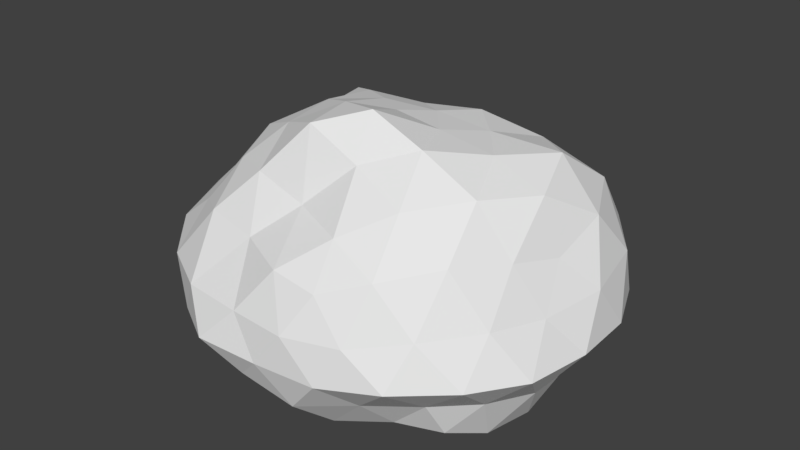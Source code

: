 # Source: Rock01.blend  (saved by Blender 2.78.0; exported with 4.5.12 LTS)
import bpy
from mathutils import Matrix  # noqa: F401  (used for matrix-valued properties, if any)

bpy.ops.wm.read_factory_settings(use_empty=True)
scene = bpy.context.scene
scene.name = 'Scene'

# ---- collections
col_collection_1 = bpy.data.collections.new('Collection 1'); scene.collection.children.link(col_collection_1)

# ---- world
world_world = bpy.data.worlds.new('World'); scene.world = world_world
world_world.color = (0.05088, 0.05088, 0.05088)
world_world.use_sun_shadow = False
world_world.sun_shadow_jitter_overblur = 0.0
world_world.cycles.sampling_method = 'MANUAL'

# ---- meshes
me_icosphere = bpy.data.meshes.new('Icosphere')
me_icosphere.from_pydata([(0.03786, -0.05635, -0.6134), (1.176, -0.8222, -0.5618), (-0.4444, -1.374, -0.3262), (-1.457, 0.02584, -0.5721), (-0.4589, 1.391, -0.3291), (1.182, 0.8028, -0.3984), (0.4495, -1.478, 0.7106), (-1.296, -0.9258, 0.7484), (-1.444, 1.02, 0.8385), (0.4886, 1.484, 0.7708), (1.58, 0.0386, 0.7753), (0.01248, -0.0132, 1.6), (-0.2947, -1.106, -0.5526), (-0.1581, -0.7898, -0.6647), (-0.04498, -0.3942, -0.6308), (0.2954, -0.259, -0.6119), (0.6238, -0.4946, -0.6265), (0.9531, -0.7211, -0.678), (0.8256, -1.02, -0.5121), (0.3849, -1.237, -0.5836), (-0.03558, -1.328, -0.5196), (1.295, 0.4264, -0.496), (1.429, -0.02553, -0.694), (1.341, -0.4705, -0.6892), (0.2909, 0.1374, -0.5791), (0.5435, 0.3218, -0.5171), (0.8817, 0.5885, -0.4524), (-1.116, 0.01678, -0.622), (-0.6574, 0.02996, -0.576), (-0.3056, 4.434e-05, -0.6063), (-0.7555, -1.168, -0.3733), (-1.031, -0.7896, -0.4751), (-1.298, -0.3732, -0.5887), (-0.3788, 1.109, -0.5186), (-0.2363, 0.6587, -0.5798), (-0.1079, 0.2921, -0.6048), (-1.415, 0.4413, -0.7005), (-1.144, 0.8263, -0.6488), (-0.7423, 1.113, -0.4523), (-0.06536, 1.399, -0.3718), (0.3704, 1.289, -0.4113), (0.7856, 1.028, -0.3587), (1.672, -0.2489, 0.407), (1.787, -0.5704, 0.04436), (1.439, -0.6694, -0.2507), (1.535, 0.7932, -0.2558), (1.858, 0.6116, 0.03088), (1.807, 0.3046, 0.4607), (0.2541, -1.658, 0.3614), (-0.002209, -1.696, 0.03091), (-0.2519, -1.6, -0.2161), (1.131, -1.011, -0.2286), (1.078, -1.447, 0.08572), (0.745, -1.52, 0.3796), (-1.689, -0.8732, 0.4466), (-1.808, -0.5818, 0.08264), (-1.634, -0.2444, -0.2567), (-0.7548, -1.501, -0.1711), (-1.052, -1.454, 0.006923), (-1.306, -1.308, 0.3797), (-1.374, 1.345, 0.4095), (-1.117, 1.56, 0.01783), (-0.7758, 1.543, -0.1971), (-1.742, 0.2881, -0.3253), (-1.867, 0.5807, 0.01875), (-1.711, 0.856, 0.4779), (0.8152, 1.663, 0.4876), (1.179, 1.637, 0.007853), (1.289, 1.261, -0.325), (-0.2813, 1.734, -0.2052), (-0.001532, 1.885, -0.02572), (0.2916, 1.791, 0.4598), (1.435, -0.3762, 0.8471), (1.18, -0.8333, 0.9053), (0.8338, -1.266, 0.8491), (0.0493, -1.482, 0.776), (-0.4318, -1.263, 0.8011), (-0.9276, -1.188, 0.8613), (-1.445, -0.4714, 0.8602), (-1.524, -0.00774, 0.914), (-1.559, 0.6109, 0.9161), (-1.033, 1.325, 0.9332), (-0.5103, 1.452, 0.9014), (0.04826, 1.448, 0.7732), (0.9215, 1.334, 0.9427), (1.376, 0.9996, 1.051), (1.639, 0.4793, 0.9911), (0.1392, -0.4441, 1.764), (0.2579, -0.772, 1.439), (0.4037, -1.201, 1.045), (1.422, 0.02173, 1.258), (0.9471, 0.02358, 1.45), (0.4467, -0.006158, 1.541), (-0.3291, -0.2416, 1.655), (-0.7252, -0.4975, 1.456), (-1.039, -0.7395, 1.137), (-0.3233, 0.2359, 1.547), (-0.7439, 0.5288, 1.437), (-1.181, 0.8614, 1.265), (0.1284, 0.3616, 1.51), (0.2754, 0.7923, 1.429), (0.3955, 1.092, 1.03), (0.6345, 0.4144, 1.446), (1.259, 0.5077, 1.399), (0.822, 0.9178, 1.283), (-0.2279, 0.6519, 1.405), (-0.08799, 0.9956, 1.101), (-0.6327, 0.9491, 1.188), (-0.7356, -0.01142, 1.511), (-1.145, 0.28, 1.22), (-1.174, -0.29, 1.259), (-0.2491, -0.7346, 1.644), (-0.6025, -0.9639, 1.216), (-0.09733, -1.008, 1.09), (0.637, -0.4576, 1.564), (0.7665, -0.8862, 1.248), (1.136, -0.4413, 1.296), (1.724, 0.8506, 0.5528), (1.618, 1.175, 0.001241), (1.341, 1.377, 0.5535), (-0.2821, 1.792, 0.4812), (-0.5985, 1.837, -0.006044), (-0.8839, 1.659, 0.4702), (-1.891, 0.3345, 0.5114), (-1.926, -0.00174, 0.05868), (-1.88, -0.3066, 0.5236), (-0.8276, -1.571, 0.3696), (-0.5617, -1.749, 0.06127), (-0.2517, -1.64, 0.3789), (1.175, -1.206, 0.4541), (1.515, -1.061, 0.08746), (1.5, -0.7371, 0.447), (0.605, 1.866, -0.0082), (0.8175, 1.578, -0.3233), (0.2533, 1.788, -0.3477), (-1.558, 1.135, 0.006234), (-1.168, 1.166, -0.2962), (-1.544, 0.7426, -0.4441), (-1.489, -1.076, 0.07054), (-1.474, -0.7328, -0.3276), (-1.141, -1.193, -0.2777), (0.5602, -1.633, 0.02422), (0.2588, -1.561, -0.3227), (0.7378, -1.318, -0.2276), (1.889, 0.01512, 0.04235), (1.606, -0.222, -0.3138), (1.596, 0.2984, -0.3022), (0.461, 0.8059, -0.4677), (0.1446, 0.5309, -0.5782), (0.0268, 1.013, -0.5603), (-0.659, 0.7793, -0.5655), (-0.4777, 0.3866, -0.5761), (-0.9289, 0.4268, -0.5908), (-0.8576, -0.3824, -0.5514), (-0.4161, -0.3989, -0.6172), (-0.5608, -0.8096, -0.5736), (1.005, 0.1848, -0.5791), (1.045, -0.2871, -0.7248), (0.6218, -0.04361, -0.5778), (0.1059, -1.118, -0.7071), (0.2077, -0.6622, -0.6401), (0.5283, -0.9432, -0.6471)], [], [(0, 15, 14), (1, 17, 23), (0, 14, 29), (0, 29, 35), (0, 35, 24), (1, 23, 44), (2, 20, 50), (3, 32, 56), (4, 38, 62), (5, 41, 68), (1, 44, 51), (2, 50, 57), (3, 56, 63), (4, 62, 69), (5, 68, 45), (6, 74, 89), (7, 77, 95), (8, 80, 98), (9, 83, 101), (10, 86, 90), (92, 99, 11), (91, 102, 92), (90, 103, 91), (92, 102, 99), (102, 100, 99), (91, 103, 102), (103, 104, 102), (102, 104, 100), (104, 101, 100), (90, 86, 103), (86, 85, 103), (103, 85, 104), (85, 84, 104), (104, 84, 101), (84, 9, 101), (99, 96, 11), (100, 105, 99), (101, 106, 100), (99, 105, 96), (105, 97, 96), (100, 106, 105), (106, 107, 105), (105, 107, 97), (107, 98, 97), (101, 83, 106), (83, 82, 106), (106, 82, 107), (82, 81, 107), (107, 81, 98), (81, 8, 98), (96, 93, 11), (97, 108, 96), (98, 109, 97), (96, 108, 93), (108, 94, 93), (97, 109, 108), (109, 110, 108), (108, 110, 94), (110, 95, 94), (98, 80, 109), (80, 79, 109), (109, 79, 110), (79, 78, 110), (110, 78, 95), (78, 7, 95), (93, 87, 11), (94, 111, 93), (95, 112, 94), (93, 111, 87), (111, 88, 87), (94, 112, 111), (112, 113, 111), (111, 113, 88), (113, 89, 88), (95, 77, 112), (77, 76, 112), (112, 76, 113), (76, 75, 113), (113, 75, 89), (75, 6, 89), (87, 92, 11), (88, 114, 87), (89, 115, 88), (87, 114, 92), (114, 91, 92), (88, 115, 114), (115, 116, 114), (114, 116, 91), (116, 90, 91), (89, 74, 115), (74, 73, 115), (115, 73, 116), (73, 72, 116), (116, 72, 90), (72, 10, 90), (47, 86, 10), (46, 117, 47), (45, 118, 46), (47, 117, 86), (117, 85, 86), (46, 118, 117), (118, 119, 117), (117, 119, 85), (119, 84, 85), (45, 68, 118), (68, 67, 118), (118, 67, 119), (67, 66, 119), (119, 66, 84), (66, 9, 84), (71, 83, 9), (70, 120, 71), (69, 121, 70), (71, 120, 83), (120, 82, 83), (70, 121, 120), (121, 122, 120), (120, 122, 82), (122, 81, 82), (69, 62, 121), (62, 61, 121), (121, 61, 122), (61, 60, 122), (122, 60, 81), (60, 8, 81), (65, 80, 8), (64, 123, 65), (63, 124, 64), (65, 123, 80), (123, 79, 80), (64, 124, 123), (124, 125, 123), (123, 125, 79), (125, 78, 79), (63, 56, 124), (56, 55, 124), (124, 55, 125), (55, 54, 125), (125, 54, 78), (54, 7, 78), (59, 77, 7), (58, 126, 59), (57, 127, 58), (59, 126, 77), (126, 76, 77), (58, 127, 126), (127, 128, 126), (126, 128, 76), (128, 75, 76), (57, 50, 127), (50, 49, 127), (127, 49, 128), (49, 48, 128), (128, 48, 75), (48, 6, 75), (53, 74, 6), (52, 129, 53), (51, 130, 52), (53, 129, 74), (129, 73, 74), (52, 130, 129), (130, 131, 129), (129, 131, 73), (131, 72, 73), (51, 44, 130), (44, 43, 130), (130, 43, 131), (43, 42, 131), (131, 42, 72), (42, 10, 72), (66, 71, 9), (67, 132, 66), (68, 133, 67), (66, 132, 71), (132, 70, 71), (67, 133, 132), (133, 134, 132), (132, 134, 70), (134, 69, 70), (68, 41, 133), (41, 40, 133), (133, 40, 134), (40, 39, 134), (134, 39, 69), (39, 4, 69), (60, 65, 8), (61, 135, 60), (62, 136, 61), (60, 135, 65), (135, 64, 65), (61, 136, 135), (136, 137, 135), (135, 137, 64), (137, 63, 64), (62, 38, 136), (38, 37, 136), (136, 37, 137), (37, 36, 137), (137, 36, 63), (36, 3, 63), (54, 59, 7), (55, 138, 54), (56, 139, 55), (54, 138, 59), (138, 58, 59), (55, 139, 138), (139, 140, 138), (138, 140, 58), (140, 57, 58), (56, 32, 139), (32, 31, 139), (139, 31, 140), (31, 30, 140), (140, 30, 57), (30, 2, 57), (48, 53, 6), (49, 141, 48), (50, 142, 49), (48, 141, 53), (141, 52, 53), (49, 142, 141), (142, 143, 141), (141, 143, 52), (143, 51, 52), (50, 20, 142), (20, 19, 142), (142, 19, 143), (19, 18, 143), (143, 18, 51), (18, 1, 51), (42, 47, 10), (43, 144, 42), (44, 145, 43), (42, 144, 47), (144, 46, 47), (43, 145, 144), (145, 146, 144), (144, 146, 46), (146, 45, 46), (44, 23, 145), (23, 22, 145), (145, 22, 146), (22, 21, 146), (146, 21, 45), (21, 5, 45), (26, 41, 5), (25, 147, 26), (24, 148, 25), (26, 147, 41), (147, 40, 41), (25, 148, 147), (148, 149, 147), (147, 149, 40), (149, 39, 40), (24, 35, 148), (35, 34, 148), (148, 34, 149), (34, 33, 149), (149, 33, 39), (33, 4, 39), (33, 38, 4), (34, 150, 33), (35, 151, 34), (33, 150, 38), (150, 37, 38), (34, 151, 150), (151, 152, 150), (150, 152, 37), (152, 36, 37), (35, 29, 151), (29, 28, 151), (151, 28, 152), (28, 27, 152), (152, 27, 36), (27, 3, 36), (27, 32, 3), (28, 153, 27), (29, 154, 28), (27, 153, 32), (153, 31, 32), (28, 154, 153), (154, 155, 153), (153, 155, 31), (155, 30, 31), (29, 14, 154), (14, 13, 154), (154, 13, 155), (13, 12, 155), (155, 12, 30), (12, 2, 30), (21, 26, 5), (22, 156, 21), (23, 157, 22), (21, 156, 26), (156, 25, 26), (22, 157, 156), (157, 158, 156), (156, 158, 25), (158, 24, 25), (23, 17, 157), (17, 16, 157), (157, 16, 158), (16, 15, 158), (158, 15, 24), (15, 0, 24), (12, 20, 2), (13, 159, 12), (14, 160, 13), (12, 159, 20), (159, 19, 20), (13, 160, 159), (160, 161, 159), (159, 161, 19), (161, 18, 19), (14, 15, 160), (15, 16, 160), (160, 16, 161), (16, 17, 161), (161, 17, 18), (17, 1, 18)])
me_icosphere.use_remesh_preserve_volume = False
me_icosphere.use_remesh_preserve_attributes = False
me_icosphere.use_mirror_vertex_groups = False
me_icosphere.update()

# ---- objects
ob_icosphere = bpy.data.objects.new('Icosphere', me_icosphere)

# ---- transforms, parenting, visibility, modifiers, constraints
ob_icosphere.location = (0.0, 0.0, 0.0)
ob_icosphere.lineart.crease_threshold = 0.0

# ---- collection membership
col_collection_1.objects.link(ob_icosphere)

# ---- scene / render settings (as saved in the file)
scene.frame_start = 1; scene.frame_end = 250; scene.frame_set(1)
scene.render.engine = 'BLENDER_EEVEE_NEXT'
scene.render.resolution_percentage = 50
scene.render.dither_intensity = 0.0
scene.cycles.use_denoising = False
scene.cycles.samples = 128
scene.cycles.sampling_pattern = 'TABULATED_SOBOL'
scene.cycles.light_sampling_threshold = 0.0
scene.cycles.use_adaptive_sampling = False
scene.cycles.use_light_tree = False
scene.cycles.blur_glossy = 0.0
scene.cycles.sample_clamp_indirect = 0.0
scene.view_settings.view_transform = 'Standard'
bpy.context.view_layer.update()

# ---- added for rendering (the .blend has no active camera and no usable light): camera, sun
cam_auto = bpy.data.cameras.new('AutoCamera')
cam_auto.lens = 50.0
cam_auto.sensor_width = 36.0
cam_auto.clip_end = 1000.0
ob_auto_camera = bpy.data.objects.new('AutoCamera', cam_auto)
scene.collection.objects.link(ob_auto_camera)
ob_auto_camera.location = (5.37333, -6.40215, 4.83281)
ob_auto_camera.rotation_euler = (1.09748, -7.21219e-08, 0.694738)
scene.camera = ob_auto_camera
light_auto_sun = bpy.data.lights.new('AutoSun', 'SUN')
light_auto_sun.energy = 3.0
light_auto_sun.angle = 0.0523599
ob_auto_sun = bpy.data.objects.new('AutoSun', light_auto_sun)
scene.collection.objects.link(ob_auto_sun)
ob_auto_sun.rotation_euler = (0.872665, 0.174533, 0.523599)
bpy.context.view_layer.update()
